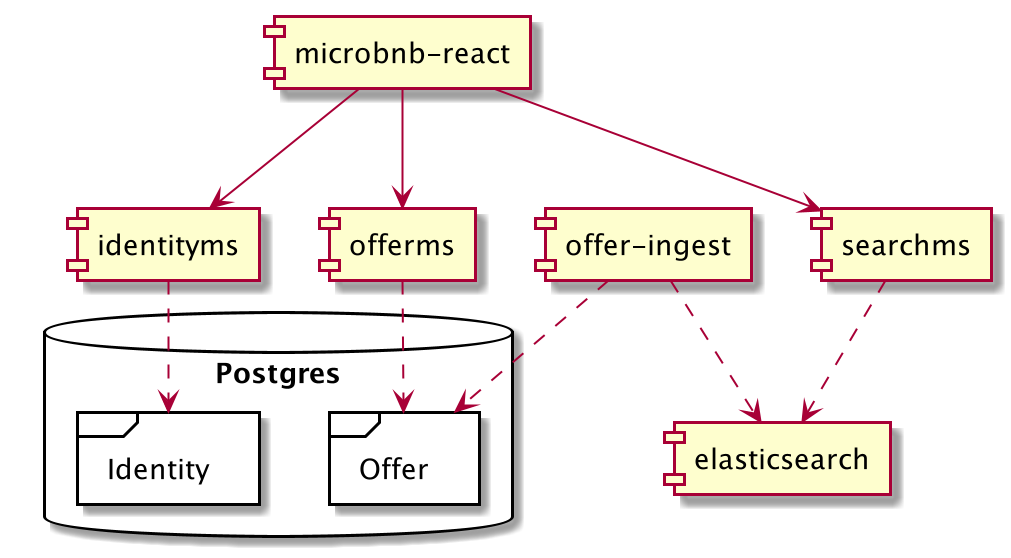

The diagram above was rendered by PlantUML. Its source (embedded in the PNG):
@startuml

[microbnb-react] as REACT
[identityms] as IDMS
[elasticsearch] as ELASTIC
[searchms] as SEARCH
[offer-ingest] as INGEST
[offerms] as OFFER

database "Postgres" as DB {
    frame "Identity" as IDSCH {
    }
    
    frame "Offer" as OFFERSCH {
    }
}

REACT --> IDMS
REACT --> SEARCH
REACT --> OFFER
IDMS ..> IDSCH
SEARCH ..> ELASTIC
OFFER ..> OFFERSCH
INGEST ..> OFFERSCH
INGEST ..> ELASTIC

@enduml